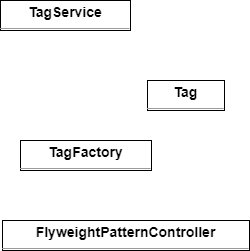

The diagram above was exported from draw.io. Its source (the exported page's mxGraphModel, read from the mxfile embedded in the PNG):
<mxGraphModel dx="1525" dy="1220" grid="1" gridSize="10" guides="1" tooltips="1" connect="1" arrows="1" fold="1" page="0" pageScale="1" pageWidth="827" pageHeight="1169" background="none" math="0" shadow="0">
  <root>
    <mxCell id="0" />
    <mxCell id="1" parent="0" />
    <mxCell id="node1" value="&lt;p style=&quot;margin:0px;margin-top:4px;text-align:center;&quot;&gt;&lt;b&gt;FlyweightPatternController&lt;/b&gt;&lt;/p&gt;&lt;hr size=&quot;1&quot;/&gt;" style="verticalAlign=top;align=left;overflow=fill;fontSize=14;fontFamily=Helvetica;html=1;rounded=0;shadow=0;comic=0;labelBackgroundColor=none;strokeWidth=1;" parent="1" vertex="1">
      <mxGeometry x="-122" y="206" width="247" height="30" as="geometry" />
    </mxCell>
    <mxCell id="node0" value="&lt;p style=&quot;margin:0px;margin-top:4px;text-align:center;&quot;&gt;&lt;b&gt;Tag&lt;/b&gt;&lt;/p&gt;&lt;hr size=&quot;1&quot;/&gt;" style="verticalAlign=top;align=left;overflow=fill;fontSize=14;fontFamily=Helvetica;html=1;rounded=0;shadow=0;comic=0;labelBackgroundColor=none;strokeWidth=1;" parent="1" vertex="1">
      <mxGeometry x="23" y="66" width="77" height="30" as="geometry" />
    </mxCell>
    <mxCell id="node3" value="&lt;p style=&quot;margin:0px;margin-top:4px;text-align:center;&quot;&gt;&lt;b&gt;TagFactory&lt;/b&gt;&lt;/p&gt;&lt;hr size=&quot;1&quot;/&gt;" style="verticalAlign=top;align=left;overflow=fill;fontSize=14;fontFamily=Helvetica;html=1;rounded=0;shadow=0;comic=0;labelBackgroundColor=none;strokeWidth=1;" parent="1" vertex="1">
      <mxGeometry x="-104" y="126" width="131" height="30" as="geometry" />
    </mxCell>
    <mxCell id="node2" value="&lt;p style=&quot;margin:0px;margin-top:4px;text-align:center;&quot;&gt;&lt;b&gt;TagService&lt;/b&gt;&lt;/p&gt;&lt;hr size=&quot;1&quot;/&gt;" style="verticalAlign=top;align=left;overflow=fill;fontSize=14;fontFamily=Helvetica;html=1;rounded=0;shadow=0;comic=0;labelBackgroundColor=none;strokeWidth=1;" parent="1" vertex="1">
      <mxGeometry x="-124" y="-14" width="130" height="30" as="geometry" />
    </mxCell>
  </root>
</mxGraphModel>